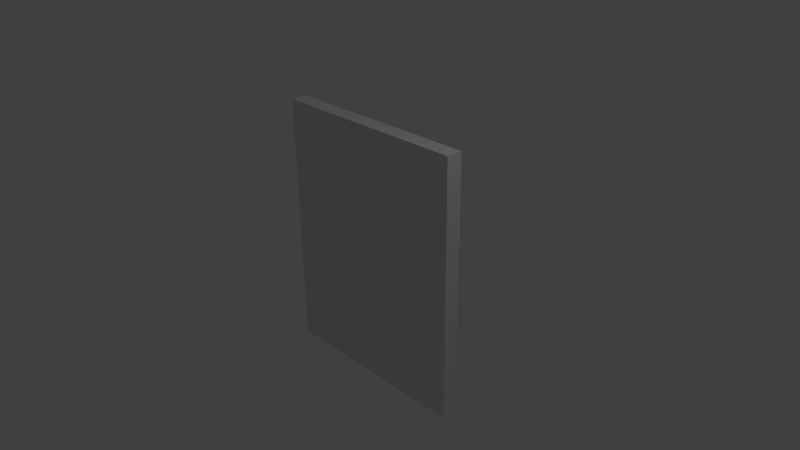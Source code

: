 # Source: LPI.blend  (saved by Blender 2.74.0; exported with 4.5.12 LTS)
import bpy
from mathutils import Matrix  # noqa: F401  (used for matrix-valued properties, if any)

bpy.ops.wm.read_factory_settings(use_empty=True)
scene = bpy.context.scene
scene.name = 'Scene'

# ---- collections
col_collection_1 = bpy.data.collections.new('Collection 1'); scene.collection.children.link(col_collection_1)

# ---- materials (node trees are filled in below, after node groups)
mat_material = bpy.data.materials.new('Material')
mat_material.alpha_threshold = 0.0
mat_material.use_transparent_shadow = False
mat_material.roughness = 0.5
mat_material.line_color = (0.0, 0.0, 0.0, 1.0)

# ---- material node trees

# ---- world
world_world = bpy.data.worlds.new('World'); scene.world = world_world
world_world.color = (0.05088, 0.05088, 0.05088)
world_world.use_sun_shadow = False
world_world.sun_shadow_jitter_overblur = 0.0
world_world.cycles.sampling_method = 'MANUAL'
world_world.cycles.sample_map_resolution = 256

# ---- cameras
cam_camera = bpy.data.cameras.new('Camera')
cam_camera.clip_end = 100.0
cam_camera.lens = 35.0
cam_camera.sensor_width = 32.0
cam_camera.sensor_height = 18.0
cam_camera.ortho_scale = 7.314
cam_camera.dof.focus_distance = 0.0
cam_camera.dof.aperture_fstop = 128.0

# ---- lights
light_lamp = bpy.data.lights.new('Lamp', 'POINT')
light_lamp.transmission_factor = 0.0
light_lamp.cutoff_distance = 30.0
light_lamp.energy = 100.0
light_lamp.shadow_buffer_clip_start = 1.001
light_lamp.shadow_soft_size = 0.1
light_lamp.shadow_maximum_resolution = 0.006
light_lamp.use_absolute_resolution = True
light_lamp.cycles.use_multiple_importance_sampling = False

# ---- meshes
me_cube = bpy.data.meshes.new('Cube')
me_cube.from_pydata([(1.0, 1.0, -1.0), (1.0, -1.0, -1.0), (-1.0, -1.0, -1.0), (-1.0, 1.0, -1.0), (1.0, 1.0, 1.0), (1.0, -1.0, 1.0), (-1.0, -1.0, 1.0), (-1.0, 1.0, 1.0)], [], [(0, 1, 2, 3), (4, 7, 6, 5), (0, 4, 5, 1), (1, 5, 6, 2), (2, 6, 7, 3), (4, 0, 3, 7)])
me_cube.materials.append(mat_material)
me_cube.use_remesh_preserve_volume = False
me_cube.use_remesh_preserve_attributes = False
me_cube.use_mirror_vertex_groups = False
me_cube.update()

# ---- objects
ob_cube = bpy.data.objects.new('Cube', me_cube)
ob_lamp = bpy.data.objects.new('Lamp', light_lamp)
ob_camera = bpy.data.objects.new('Camera', cam_camera)

# ---- transforms, parenting, visibility, modifiers, constraints
ob_cube.location = (0.0, 0.0, 0.0)
ob_cube.scale = (1.39, 0.11, 1.78)
ob_cube.lock_rotations_4d = False
ob_cube.empty_display_type = 'ARROWS'
ob_cube.lineart.crease_threshold = 0.0
ob_lamp.location = (4.076, 1.005, 5.904)
ob_lamp.rotation_euler = (0.6503, 0.05522, 1.866)
ob_lamp.lock_rotations_4d = False
ob_lamp.empty_display_type = 'ARROWS'
ob_lamp.color = (0.0, 0.0, 0.0, 0.0)
ob_lamp.lineart.crease_threshold = 0.0
ob_camera.location = (7.481, -6.508, 5.344)
ob_camera.rotation_euler = (1.109, 0.01082, 0.8149)
ob_camera.lock_rotations_4d = False
ob_camera.empty_display_type = 'ARROWS'
ob_camera.color = (0.0, 0.0, 0.0, 0.0)
ob_camera.display_type = 'WIRE'
ob_camera.lineart.crease_threshold = 0.0

# ---- collection membership
col_collection_1.objects.link(ob_cube)
col_collection_1.objects.link(ob_lamp)
col_collection_1.objects.link(ob_camera)

# ---- scene / render settings (as saved in the file)
scene.camera = ob_camera
scene.frame_start = 1; scene.frame_end = 250; scene.frame_set(1)
scene.render.engine = 'BLENDER_EEVEE_NEXT'
scene.render.resolution_percentage = 50
scene.render.dither_intensity = 0.0
scene.cycles.use_denoising = False
scene.cycles.samples = 10
scene.cycles.sampling_pattern = 'TABULATED_SOBOL'
scene.cycles.light_sampling_threshold = 0.0
scene.cycles.use_adaptive_sampling = False
scene.cycles.use_light_tree = False
scene.cycles.blur_glossy = 0.0
scene.cycles.pixel_filter_type = 'GAUSSIAN'
scene.cycles.sample_clamp_indirect = 0.0
scene.view_settings.view_transform = 'Standard'
bpy.context.view_layer.update()
